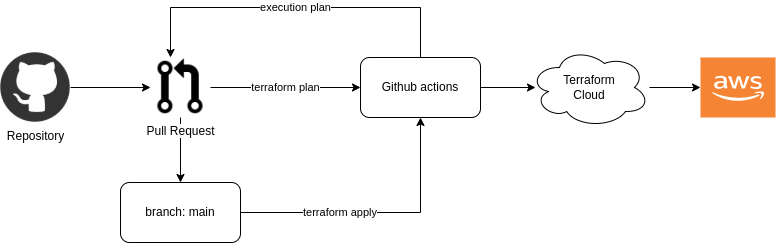

The diagram above was exported from draw.io. Its source (the exported page's mxGraphModel, read from the mxfile embedded in the PNG):
<mxGraphModel dx="1350" dy="712" grid="1" gridSize="10" guides="1" tooltips="1" connect="1" arrows="1" fold="1" page="1" pageScale="1" pageWidth="827" pageHeight="1169" math="0" shadow="0">
  <root>
    <mxCell id="0" />
    <mxCell id="1" parent="0" />
    <mxCell id="jBqXy0L4680t5c0Xhmfo-6" style="edgeStyle=orthogonalEdgeStyle;rounded=0;orthogonalLoop=1;jettySize=auto;html=1;entryX=0;entryY=0.5;entryDx=0;entryDy=0;" edge="1" parent="1" source="jBqXy0L4680t5c0Xhmfo-1" target="jBqXy0L4680t5c0Xhmfo-4">
      <mxGeometry relative="1" as="geometry" />
    </mxCell>
    <mxCell id="jBqXy0L4680t5c0Xhmfo-1" value="Repository" style="shape=image;html=1;verticalAlign=top;verticalLabelPosition=bottom;labelBackgroundColor=#ffffff;imageAspect=0;aspect=fixed;image=https://cdn1.iconfinder.com/data/icons/rounded-social-media/512/github-128.png" vertex="1" parent="1">
      <mxGeometry x="20" y="185" width="70" height="70" as="geometry" />
    </mxCell>
    <mxCell id="jBqXy0L4680t5c0Xhmfo-15" value="execution plan" style="edgeStyle=orthogonalEdgeStyle;rounded=0;orthogonalLoop=1;jettySize=auto;html=1;exitX=0.5;exitY=0;exitDx=0;exitDy=0;" edge="1" parent="1" source="jBqXy0L4680t5c0Xhmfo-19" target="jBqXy0L4680t5c0Xhmfo-4">
      <mxGeometry relative="1" as="geometry">
        <mxPoint x="190" y="180" as="targetPoint" />
        <mxPoint x="440" y="180" as="sourcePoint" />
        <Array as="points">
          <mxPoint x="440" y="140" />
          <mxPoint x="190" y="140" />
        </Array>
      </mxGeometry>
    </mxCell>
    <mxCell id="jBqXy0L4680t5c0Xhmfo-7" value="terraform plan" style="edgeStyle=orthogonalEdgeStyle;rounded=0;orthogonalLoop=1;jettySize=auto;html=1;" edge="1" parent="1" source="jBqXy0L4680t5c0Xhmfo-4" target="jBqXy0L4680t5c0Xhmfo-19">
      <mxGeometry relative="1" as="geometry">
        <mxPoint x="380" y="220" as="targetPoint" />
      </mxGeometry>
    </mxCell>
    <mxCell id="jBqXy0L4680t5c0Xhmfo-10" style="edgeStyle=orthogonalEdgeStyle;rounded=0;orthogonalLoop=1;jettySize=auto;html=1;entryX=0.5;entryY=0;entryDx=0;entryDy=0;" edge="1" parent="1" source="jBqXy0L4680t5c0Xhmfo-4" target="jBqXy0L4680t5c0Xhmfo-9">
      <mxGeometry relative="1" as="geometry" />
    </mxCell>
    <mxCell id="jBqXy0L4680t5c0Xhmfo-4" value="Pull Request&lt;br&gt;" style="shape=image;html=1;verticalAlign=top;verticalLabelPosition=bottom;labelBackgroundColor=#ffffff;imageAspect=0;aspect=fixed;image=https://cdn1.iconfinder.com/data/icons/ionicons-sharp-vol-1/512/git-pull-request-sharp-128.png" vertex="1" parent="1">
      <mxGeometry x="170" y="190" width="60" height="60" as="geometry" />
    </mxCell>
    <mxCell id="jBqXy0L4680t5c0Xhmfo-11" value="terraform apply" style="edgeStyle=orthogonalEdgeStyle;rounded=0;orthogonalLoop=1;jettySize=auto;html=1;entryX=0.5;entryY=1;entryDx=0;entryDy=0;align=right;" edge="1" parent="1" source="jBqXy0L4680t5c0Xhmfo-9" target="jBqXy0L4680t5c0Xhmfo-19">
      <mxGeometry relative="1" as="geometry">
        <mxPoint x="440" y="260" as="targetPoint" />
      </mxGeometry>
    </mxCell>
    <mxCell id="jBqXy0L4680t5c0Xhmfo-9" value="branch: main" style="rounded=1;whiteSpace=wrap;html=1;" vertex="1" parent="1">
      <mxGeometry x="140" y="315" width="120" height="60" as="geometry" />
    </mxCell>
    <mxCell id="jBqXy0L4680t5c0Xhmfo-12" value="" style="outlineConnect=0;dashed=0;verticalLabelPosition=bottom;verticalAlign=top;align=center;html=1;shape=mxgraph.aws3.cloud_2;fillColor=#F58534;gradientColor=none;" vertex="1" parent="1">
      <mxGeometry x="720" y="190" width="75" height="60" as="geometry" />
    </mxCell>
    <mxCell id="jBqXy0L4680t5c0Xhmfo-21" style="edgeStyle=orthogonalEdgeStyle;rounded=0;orthogonalLoop=1;jettySize=auto;html=1;" edge="1" parent="1" source="jBqXy0L4680t5c0Xhmfo-18" target="jBqXy0L4680t5c0Xhmfo-12">
      <mxGeometry relative="1" as="geometry" />
    </mxCell>
    <mxCell id="jBqXy0L4680t5c0Xhmfo-18" value="Terraform&lt;br&gt;Cloud" style="ellipse;shape=cloud;whiteSpace=wrap;html=1;" vertex="1" parent="1">
      <mxGeometry x="549" y="180" width="120" height="80" as="geometry" />
    </mxCell>
    <mxCell id="jBqXy0L4680t5c0Xhmfo-20" style="edgeStyle=orthogonalEdgeStyle;rounded=0;orthogonalLoop=1;jettySize=auto;html=1;entryX=0.05;entryY=0.5;entryDx=0;entryDy=0;entryPerimeter=0;" edge="1" parent="1" source="jBqXy0L4680t5c0Xhmfo-19" target="jBqXy0L4680t5c0Xhmfo-18">
      <mxGeometry relative="1" as="geometry" />
    </mxCell>
    <mxCell id="jBqXy0L4680t5c0Xhmfo-19" value="Github actions" style="rounded=1;whiteSpace=wrap;html=1;" vertex="1" parent="1">
      <mxGeometry x="380" y="190" width="120" height="60" as="geometry" />
    </mxCell>
  </root>
</mxGraphModel>